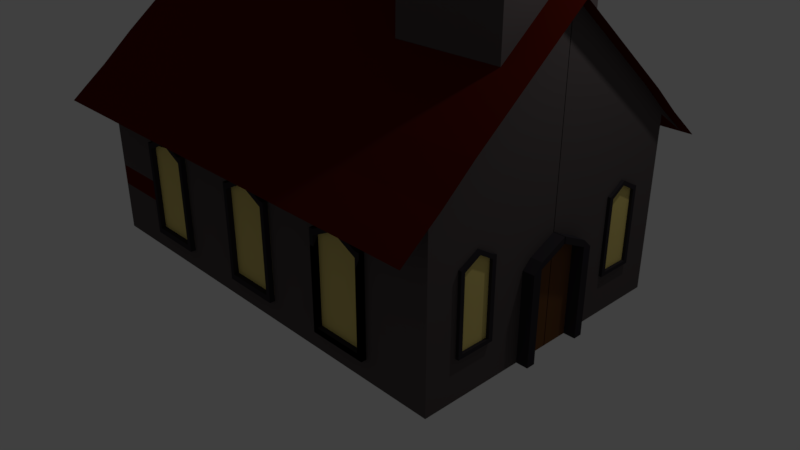 # Source: baznica.blend  (saved by Blender 2.78.0; exported with 4.5.12 LTS)
import bpy
from mathutils import Matrix  # noqa: F401  (used for matrix-valued properties, if any)

bpy.ops.wm.read_factory_settings(use_empty=True)
scene = bpy.context.scene
scene.name = 'Scene'

# ---- collections
col_collection_1 = bpy.data.collections.new('Collection 1'); scene.collection.children.link(col_collection_1)

# ---- materials (node trees are filled in below, after node groups)
mat_baznicassienas = bpy.data.materials.new('baznicassienas')
mat_baznicassienas.alpha_threshold = 0.0
mat_baznicassienas.use_transparent_shadow = False
mat_baznicassienas.diffuse_color = (0.1025, 0.08627, 0.08627, 1.0)
mat_baznicassienas.roughness = 0.5
mat_baznicassienas.line_color = (0.0, 0.0, 0.0, 1.0)
mat_baznicadurvis = bpy.data.materials.new('baznicadurvis')
mat_baznicadurvis.alpha_threshold = 0.0
mat_baznicadurvis.use_transparent_shadow = False
mat_baznicadurvis.diffuse_color = (0.03519, 0.03075, 0.0363, 1.0)
mat_baznicadurvis.roughness = 0.5
mat_baznicudurviskoks = bpy.data.materials.new('baznicudurviskoks')
mat_baznicudurviskoks.alpha_threshold = 0.0
mat_baznicudurviskoks.use_transparent_shadow = False
mat_baznicudurviskoks.diffuse_color = (0.1574, 0.06807, 0.02583, 1.0)
mat_baznicudurviskoks.roughness = 0.5
mat_baznicas_logi = bpy.data.materials.new('baznicas logi')
mat_baznicas_logi.alpha_threshold = 0.0
mat_baznicas_logi.use_transparent_shadow = False
mat_baznicas_logi.diffuse_color = (0.8, 0.6488, 0.2021, 1.0)
mat_baznicas_logi.roughness = 0.5
mat_jumts = bpy.data.materials.new('jumts')
mat_jumts.alpha_threshold = 0.0
mat_jumts.use_transparent_shadow = False
mat_jumts.diffuse_color = (0.0985, 0.008008, 0.002894, 1.0)
mat_jumts.roughness = 0.5

# ---- material node trees

# ---- world
world_world = bpy.data.worlds.new('World'); scene.world = world_world
world_world.color = (0.05088, 0.05088, 0.05088)
world_world.use_sun_shadow = False
world_world.sun_shadow_jitter_overblur = 0.0
world_world.cycles.sampling_method = 'MANUAL'

# ---- cameras
cam_camera = bpy.data.cameras.new('Camera')
cam_camera.clip_end = 100.0
cam_camera.lens = 35.0
cam_camera.sensor_width = 32.0
cam_camera.sensor_height = 18.0
cam_camera.ortho_scale = 7.314
cam_camera.dof.focus_distance = 0.0
cam_camera.dof.aperture_fstop = 128.0

# ---- lights
light_lamp = bpy.data.lights.new('Lamp', 'POINT')
light_lamp.transmission_factor = 0.0
light_lamp.cutoff_distance = 30.0
light_lamp.energy = 100.0
light_lamp.shadow_buffer_clip_start = 1.001
light_lamp.shadow_soft_size = 0.1
light_lamp.shadow_maximum_resolution = 0.006
light_lamp.use_absolute_resolution = True

# ---- meshes
me_cube = bpy.data.meshes.new('Cube')
me_cube.from_pydata([(2.831, 1.796, -1.0), (-2.831, 1.796, -1.0), (2.831, 1.796, 1.244), (-2.831, 1.796, 1.244), (2.831, -0.004446, -1.0), (-2.831, -0.004446, -1.0), (2.831, -0.004447, 2.727), (-2.831, -0.004446, 2.727), (-2.831, 1.399, -1.0), (-2.831, 1.399, 1.593), (2.831, 1.399, -1.0), (2.831, 1.399, 1.593), (2.831, 1.796, 1.182), (-2.831, 1.796, 1.182), (-2.831, -0.004446, 0.8651), (2.831, -0.004447, 0.8651), (2.831, 1.399, 0.8651), (-2.831, 1.399, 0.8651), (2.831, 2.27, 0.8651), (2.831, 2.104, 1.0), (-2.831, 2.27, 0.8651), (-2.831, 2.104, 1.0), (2.831, 0.6971, -1.0), (2.831, 0.6971, 2.16), (-2.831, 0.6971, -1.0), (-2.831, 0.6971, 2.16), (-2.831, 0.6971, 0.8651), (2.831, 0.6971, 0.8651), (1.241, 1.796, -1.0), (1.241, 1.796, 1.244), (1.241, -0.004447, 2.727), (1.241, -0.004446, -1.0), (1.241, 1.399, -1.0), (1.241, 1.399, 1.593), (1.241, 1.796, 1.182), (1.241, 2.104, 1.0), (1.241, 2.27, 0.8651), (1.241, 0.6971, -1.0), (1.241, 0.6971, 2.16), (2.611, -0.004447, 2.727), (2.611, 1.399, 1.593), (2.611, 0.6971, 2.16), (2.611, 1.796, -1.0), (2.611, 1.796, 1.244), (2.611, -0.004446, -1.0), (2.611, 1.399, -1.0), (2.611, 1.796, 1.182), (2.611, 2.104, 1.0), (2.611, 2.27, 0.8651), (2.611, 0.6971, -1.0), (1.241, 0.6971, 2.16), (1.241, -0.004447, 2.727), (2.611, -0.004447, 2.727), (2.611, 0.6971, 2.16), (1.241, 0.6971, 2.16), (1.241, -0.004447, 2.727), (2.611, -0.004447, 2.727), (2.611, 0.6971, 2.16), (1.241, 0.6971, 2.16), (1.241, -0.004447, 2.727), (2.611, -0.004447, 2.727), (2.611, 0.6971, 2.16), (1.241, 0.6971, 2.16), (1.241, -0.004447, 2.727), (2.611, -0.004447, 2.727), (2.611, 0.6971, 2.16), (1.241, 0.6971, 1.665), (1.241, -0.004447, 2.231), (2.611, -0.004447, 2.231), (2.611, 0.6971, 1.665), (1.241, 0.6758, 3.24), (1.241, -0.004447, 3.253), (2.611, -0.004447, 3.253), (2.611, 0.6971, 3.24), (2.831, 1.399, 1.593), (2.831, 0.6971, 2.16), (2.831, 1.399, 1.593), (2.831, 0.6971, 2.16), (2.831, 1.399, 1.593), (2.831, 0.6971, 2.16), (2.982, 1.796, 1.244), (2.982, -0.004447, 2.727), (2.982, 1.399, 1.593), (2.982, 2.27, 0.8651), (2.982, 2.104, 1.0), (2.982, 0.6971, 2.16), (2.982, 1.399, 1.593), (2.982, 0.6971, 2.16), (-2.975, 1.796, 1.244), (-2.975, -0.004446, 2.727), (-2.975, 1.399, 1.593), (-2.975, 2.27, 0.8651), (-2.975, 2.104, 1.0), (-2.975, 0.6971, 2.16), (2.831, 0.3463, -1.0), (2.831, 0.3463, 0.8651), (-2.831, 0.3463, -1.0), (-2.831, 0.3463, 0.8651), (1.241, 0.3463, -1.0), (2.611, 0.3463, -1.0), (-2.831, -0.004446, 0.4689), (2.831, -0.004447, 0.4689), (2.831, 1.399, 0.4689), (-2.831, 1.399, 0.4689), (2.831, 1.796, 0.7186), (-2.831, 1.796, 0.7186), (2.831, 0.6971, 0.4689), (-2.831, 0.6971, 0.4689), (1.241, 1.796, 0.7186), (2.611, 1.796, 0.7186), (-2.831, 0.3463, 0.4689), (2.831, 0.3463, 0.4689), (-2.831, 0.9163, -1.0), (-2.831, 0.9163, 0.8651), (2.831, 0.9163, -1.0), (2.831, 0.9163, 0.8651), (1.241, 0.9163, -1.0), (2.611, 0.9163, -1.0), (2.831, 0.9163, 0.4689), (-2.831, 0.9163, 0.4689), (2.418, -0.6611, 3.202), (2.418, -0.6611, 3.459), (2.418, -0.4814, 3.202), (2.418, -0.4814, 3.459), (2.598, -0.6611, 3.202), (2.598, -0.6611, 3.459), (2.598, -0.4814, 3.202), (2.598, -0.4814, 3.459), (1.251, -0.6611, 3.202), (1.251, -0.6611, 3.459), (1.251, -0.4814, 3.535), (1.251, -0.4814, 3.791), (1.431, -0.6611, 3.202), (1.431, -0.6611, 3.459), (1.431, -0.4814, 3.202), (1.431, -0.4814, 3.459), (2.418, -0.6611, 4.087), (2.418, -0.4814, 4.087), (2.598, -0.4814, 4.087), (2.598, -0.6611, 4.087), (1.251, -0.6611, 4.087), (1.251, -0.4814, 4.087), (1.431, -0.4814, 4.087), (1.431, -0.6611, 4.087), (0.8998, 0.8907, 4.141), (0.8998, 0.8907, 4.054), (0.8998, -0.001005, 4.141), (0.8998, -0.001005, 4.054), (2.9, -0.001005, 4.054), (2.9, -0.001005, 4.141), (2.9, 0.8907, 4.054), (2.9, 0.8907, 4.141), (1.9, 0.8907, 4.054), (1.9, 0.8907, 4.141), (1.9, -0.001005, 4.267), (1.9, -0.001005, 5.484), (-2.831, -0.004446, -0.001798), (2.831, -0.004447, 0.2919), (2.831, 1.399, -0.001798), (-2.831, 1.399, -0.001798), (2.831, 0.6971, -0.001798), (-2.831, 0.6971, -0.001798), (-2.831, 0.3463, -0.001798), (2.831, 0.3463, 0.1256), (2.831, 1.796, 0.1679), (-2.831, 1.796, 0.1679), (1.241, 1.796, 0.1679), (2.611, 1.796, 0.1679), (-2.831, 0.9163, -0.001798), (2.831, 0.9163, -0.001798), (-2.831, -0.004446, -0.5009), (2.831, -0.004446, -0.5009), (2.831, 1.399, -0.5009), (-2.831, 1.399, -0.5009), (2.831, 0.6971, -0.5009), (-2.831, 0.6971, -0.5009), (-2.831, 0.3463, -0.5009), (2.831, 0.3463, -0.5009), (-2.831, 0.9163, -0.5009), (2.831, 0.9163, -0.5009), (2.831, 1.796, -0.4161), (-2.831, 1.796, -0.4161), (1.241, 1.796, -0.4161), (2.611, 1.796, -0.4161), (2.831, 1.796, 0.2859), (-2.831, 1.796, 0.2859), (1.241, 1.796, 0.2859), (2.611, 1.796, 0.2859), (-2.831, -0.004446, 0.09907), (2.831, -0.004447, 0.3738), (2.831, 1.399, 0.09907), (-2.831, 1.399, 0.09907), (2.831, 0.6971, 0.09907), (-2.831, 0.6971, 0.09907), (-2.831, 0.3463, 0.09907), (2.831, 0.3463, 0.2075), (-2.831, 0.9163, 0.09907), (2.831, 0.9163, 0.09907), (-2.831, 0.459, -1.0), (-2.831, 0.459, 0.8651), (1.241, 0.459, -1.0), (2.611, 0.459, -1.0), (2.831, 0.459, -1.0), (2.831, 0.459, 0.8651), (2.831, 0.459, 0.4689), (-2.831, 0.459, 0.4689), (-2.831, 0.459, -0.001798), (2.831, 0.459, -0.001798), (2.831, 0.459, -0.5009), (-2.831, 0.459, -0.5009), (-2.831, 0.459, 0.09907), (2.831, 0.459, 0.09907), (2.977, 0.459, -1.0), (2.977, 0.3463, -1.0), (2.977, 0.3463, -0.5009), (2.977, -0.004447, 0.3738), (2.977, -0.004447, 0.2919), (2.977, 0.3463, 0.2075), (2.977, 0.3463, 0.1256), (2.977, 0.459, -0.001798), (2.977, 0.459, -0.5009), (2.977, 0.459, 0.09907), (-2.831, 1.348, -1.0), (-2.831, 1.348, 0.8651), (1.241, 1.348, -1.0), (2.611, 1.348, -1.0), (-2.831, 1.348, 0.4689), (2.831, 1.348, -1.0), (2.831, 1.348, 0.8651), (2.831, 1.348, 0.49), (2.831, 1.348, -0.001798), (-2.831, 1.348, -0.001798), (-2.831, 1.348, -0.5009), (2.831, 1.348, -0.5009), (2.831, 1.348, 0.09907), (-2.831, 1.348, 0.09907), (2.831, 1.796, 0.6797), (-2.831, 1.796, 0.6797), (1.241, 1.796, 0.6797), (2.611, 1.796, 0.6797), (-2.831, -0.004446, 0.4357), (2.831, -0.004447, 0.4604), (2.831, 1.399, 0.4357), (-2.831, 1.399, 0.4357), (2.831, 0.6971, 0.4357), (-2.831, 0.6971, 0.4357), (-2.831, 0.3463, 0.4357), (2.831, 0.3463, 0.4455), (-2.831, 0.9163, 0.4357), (2.831, 0.9163, 0.4357), (-2.831, 0.459, 0.4357), (2.831, 0.459, 0.4357), (2.831, 1.348, 0.4357), (-2.831, 1.348, 0.4357), (-2.831, -0.004446, 0.2674), (2.831, -0.004447, 0.4171), (2.831, 1.399, 0.2674), (-2.831, 1.399, 0.2674), (2.831, 0.6971, 0.2674), (-2.831, 0.6971, 0.2674), (-2.831, 0.3463, 0.2674), (2.831, 0.3463, 0.3265), (-2.831, 0.9163, 0.2674), (2.831, 0.9163, 0.2674), (-2.831, 0.459, 0.2674), (2.831, 0.459, 0.2674), (2.831, 1.348, 0.2674), (-2.831, 1.348, 0.2674), (2.831, 1.796, 0.4828), (-2.831, 1.796, 0.4828), (1.241, 1.796, 0.4828), (2.611, 1.796, 0.4828), (2.831, 1.796, -0.362), (-2.831, 1.796, -0.362), (1.241, 1.796, -0.362), (2.611, 1.796, -0.362), (-2.831, -0.004446, -0.4547), (2.831, -0.004447, -0.4275), (2.831, 1.399, -0.4547), (-2.831, 1.399, -0.4547), (2.831, 0.6971, -0.4547), (-2.831, 0.6971, -0.4547), (-2.831, 0.3463, -0.4547), (2.831, 0.3463, -0.4429), (-2.831, 0.9163, -0.4547), (2.831, 0.9163, -0.4547), (2.831, 0.459, -0.4547), (-2.831, 0.459, -0.4547), (2.977, 0.3463, -0.4429), (2.977, 0.459, -0.4547), (-2.831, 1.348, -0.4547), (2.831, 1.348, -0.4547), (2.831, 0.9714, -1.0), (2.831, 0.9714, 0.8651), (2.831, 0.9714, 0.49), (2.831, 0.9714, -0.001798), (2.831, 0.9714, -0.5009), (2.831, 0.9714, 0.09907), (-2.831, 0.9714, -1.0), (-2.831, 0.9714, 0.8651), (1.241, 0.9714, -1.0), (2.611, 0.9714, -1.0), (-2.831, 0.9714, 0.4689), (-2.831, 0.9714, -0.001798), (-2.831, 0.9714, -0.5009), (-2.831, 0.9714, 0.09907), (-2.831, 0.9714, 0.4357), (2.831, 0.9714, 0.4357), (2.831, 0.9714, 0.2674), (-2.831, 0.9714, 0.2674), (-2.831, 0.9714, -0.4547), (2.831, 0.9714, -0.4547), (2.869, 0.9714, 0.49), (2.869, 0.9163, 0.4689), (2.869, 1.399, 0.09907), (2.869, 1.399, -0.001798), (2.869, 0.9163, 0.09907), (2.869, 0.9163, -0.001798), (2.869, 0.9714, -0.001798), (2.869, 1.399, -0.4547), (2.869, 1.399, -0.5009), (2.869, 0.9163, -0.4547), (2.869, 0.9163, -0.5009), (2.869, 0.9714, -0.5009), (2.869, 1.399, 0.2674), (2.869, 0.9163, 0.2674), (2.869, 0.9714, 0.09907), (2.869, 1.399, 0.4689), (2.869, 1.348, 0.49), (2.869, 1.348, -0.001798), (2.869, 1.348, -0.5009), (2.869, 1.348, 0.09907), (2.869, 1.348, -0.4547), (2.869, 1.348, 0.2674), (2.869, 1.399, 0.4357), (2.869, 0.9163, 0.4357), (2.869, 1.348, 0.4357), (2.869, 0.9714, 0.4357), (2.869, 0.9714, 0.2674), (2.869, 0.9714, -0.4547), (-2.831, 1.149, -1.0), (-2.831, 1.149, 0.8651), (1.241, 1.149, -1.0), (2.611, 1.149, -1.0), (-2.831, 1.149, 0.4689), (-2.831, 1.149, -0.001798), (-2.831, 1.149, -0.5009), (-2.831, 1.149, 0.09907), (-2.831, 1.149, 0.4357), (-2.831, 1.149, 0.2674), (-2.831, 1.149, -0.4547), (2.831, 1.149, -1.0), (2.831, 1.149, 0.8651), (2.831, 1.149, 0.5998), (2.831, 1.149, -0.001798), (2.831, 1.149, -0.5009), (2.831, 1.149, 0.09907), (2.831, 1.149, 0.5455), (2.831, 1.149, 0.2674), (2.831, 1.149, -0.4547), (2.869, 1.149, 0.5998), (2.869, 1.149, -0.5009), (2.869, 1.149, 0.5455), (2.869, 1.149, -0.4547), (2.831, 0.1709, -1.0), (2.831, 0.1709, 0.8651), (-2.831, 0.1709, -1.0), (-2.831, 0.1709, 0.8651), (1.241, 0.1709, -1.0), (2.611, 0.1709, -1.0), (-2.831, 0.1709, 0.4689), (2.831, 0.1709, 0.4689), (2.831, 0.1709, 0.2087), (-2.831, 0.1709, -0.001798), (-2.831, 0.1709, -0.5009), (2.831, 0.1709, -0.5009), (2.831, 0.1709, 0.2906), (-2.831, 0.1709, 0.09907), (2.977, 0.1709, 0.2087), (2.977, 0.1709, 0.2906), (2.831, 0.1709, 0.4529), (-2.831, 0.1709, 0.4357), (-2.831, 0.1709, 0.2674), (2.831, 0.1709, 0.3718), (-2.831, 0.1709, -0.4547), (2.831, 0.1709, -0.4352), (1.991, 1.796, -1.0), (1.991, 1.796, 1.244), (1.991, -0.004446, -1.0), (1.991, 1.399, -1.0), (1.991, 1.796, 1.182), (1.991, 2.104, 1.0), (1.991, 2.27, 0.8651), (1.991, 0.6971, -1.0), (1.991, -0.004447, 2.727), (1.991, 1.399, 1.593), (1.991, 0.6971, 2.16), (1.991, -0.004447, 2.727), (1.991, 0.6971, 2.16), (1.991, -0.004447, 2.727), (1.991, 0.6971, 2.16), (1.991, -0.004447, 2.727), (1.991, 0.6971, 2.16), (1.991, -0.004447, 2.727), (1.991, 0.6971, 2.16), (1.991, -0.004447, 2.231), (1.991, 0.6971, 1.665), (1.991, -0.004447, 3.253), (1.991, 0.6874, 3.24), (1.991, 0.3463, -1.0), (1.991, 1.796, 0.7186), (1.991, 0.9163, -1.0), (1.991, 1.796, 0.1679), (1.991, 1.796, -0.4161), (1.991, 1.796, 0.2859), (1.991, 0.459, -1.0), (1.991, 1.348, -1.0), (1.991, 1.796, 0.6797), (1.991, 1.796, 0.4828), (1.991, 1.796, -0.362), (1.991, 0.9714, -1.0), (1.991, 1.149, -1.0), (1.991, 0.1709, -1.0), (0.452, 1.796, -1.0), (0.452, 1.796, 1.244), (0.452, -0.004446, -1.0), (0.452, 1.399, -1.0), (0.452, 1.796, 1.182), (0.452, 2.104, 1.0), (0.452, 2.27, 0.8651), (0.452, 0.6971, -1.0), (0.452, -0.004447, 2.727), (0.452, 1.399, 1.593), (0.452, 0.6971, 2.16), (0.452, 0.3463, -1.0), (0.452, 1.796, 0.7186), (0.452, 0.9163, -1.0), (0.452, 1.796, 0.1679), (0.452, 1.796, -0.4161), (0.452, 1.796, 0.2859), (0.452, 0.459, -1.0), (0.452, 1.348, -1.0), (0.452, 1.796, 0.6797), (0.452, 1.796, 0.4568), (0.452, 1.796, -0.362), (0.452, 0.9714, -1.0), (0.452, 1.149, -1.0), (0.452, 0.1709, -1.0), (-0.3376, 1.796, -1.0), (-0.3376, 1.796, 1.244), (-0.3376, -0.004446, -1.0), (-0.3376, 1.399, -1.0), (-0.3376, 1.796, 1.182), (-0.3376, 2.104, 1.0), (-0.3376, 2.27, 0.8651), (-0.3376, 0.6971, -1.0), (-0.3376, 0.3463, -1.0), (-0.3376, 1.796, 0.7186), (-0.3376, 0.9163, -1.0), (-0.2651, 1.796, 0.1679), (-0.2651, 1.796, -0.4161), (-0.2651, 1.796, 0.2859), (-0.3376, 0.459, -1.0), (-0.3376, 1.348, -1.0), (-0.3376, 1.796, 0.6797), (-0.2651, 1.796, 0.4828), (-0.2651, 1.796, -0.362), (-0.3376, 0.9714, -1.0), (-0.3376, 1.149, -1.0), (-0.3376, 0.1709, -1.0), (-0.3376, -0.004446, 2.727), (-0.3376, 1.399, 1.593), (-0.3376, 0.6971, 2.16), (-1.199, 1.796, -1.0), (-1.199, 1.796, 1.244), (-1.199, -0.004446, -1.0), (-1.199, 1.399, -1.0), (-1.199, 1.796, 1.182), (-1.199, 2.104, 1.0), (-1.199, 2.27, 0.8651), (-1.199, 0.6971, -1.0), (-1.199, 0.3463, -1.0), (-1.199, 1.796, 0.7186), (-1.199, 0.9163, -1.0), (-1.199, 1.796, 0.1679), (-1.199, 1.796, -0.4161), (-1.199, 1.796, 0.2859), (-1.199, 0.459, -1.0), (-1.199, 1.348, -1.0), (-1.312, 1.796, 0.4779), (-1.199, 1.796, 0.4828), (-1.199, 1.796, -0.362), (-1.199, 0.9714, -1.0), (-1.199, 1.149, -1.0), (-1.199, 0.1709, -1.0), (-1.199, -0.004446, 2.727), (-1.199, 1.399, 1.593), (-1.199, 0.6971, 2.16), (-1.978, 1.796, -1.0), (-1.978, 1.796, 1.244), (-1.978, -0.004446, -1.0), (-1.978, 1.399, -1.0), (-1.978, 1.796, 1.182), (-1.978, 2.104, 1.0), (-1.978, 2.27, 0.8651), (-1.978, 0.6971, -1.0), (-1.978, 0.3463, -1.0), (-1.978, 1.796, 0.7186), (-1.978, 0.9163, -1.0), (-1.924, 1.796, 0.1679), (-1.924, 1.796, -0.4161), (-1.924, 1.796, 0.2859), (-1.978, 0.459, -1.0), (-1.978, 1.348, -1.0), (-1.896, 1.796, 0.442), (-1.924, 1.796, 0.4828), (-1.924, 1.796, -0.362), (-1.978, 0.9714, -1.0), (-1.978, 1.149, -1.0), (-1.978, 0.1709, -1.0), (-1.978, -0.004446, 2.727), (-1.978, 1.399, 1.593), (-1.978, 0.6971, 2.16), (1.93, 1.796, -1.0), (1.93, 1.796, 1.244), (1.93, -0.004446, -1.0), (1.93, 1.399, -1.0), (1.93, 1.796, 1.182), (1.93, 2.104, 1.0), (1.93, 2.27, 0.8651), (1.93, 0.6971, -1.0), (1.93, 0.3463, -1.0), (1.93, 1.796, 0.7186), (1.93, 0.9163, -1.0), (1.93, 1.796, 0.1679), (1.93, 1.796, -0.4161), (1.93, 1.796, 0.2859), (1.93, 0.459, -1.0), (1.93, 1.348, -1.0), (1.93, 1.796, 0.6797), (1.93, 1.796, 0.4828), (1.93, 1.796, -0.362), (1.93, 0.9714, -1.0), (1.93, 1.149, -1.0), (1.93, 0.1709, -1.0), (1.93, -0.004447, 2.727), (1.93, 1.399, 1.593), (1.93, 0.6971, 2.16), (1.93, -0.004447, 2.727), (1.93, 0.6971, 2.16), (1.93, -0.004447, 2.727), (1.93, 0.6971, 2.16), (1.93, -0.004447, 2.727), (1.93, 0.6971, 2.16), (1.93, -0.004447, 2.727), (1.93, 0.6971, 2.16), (1.93, -0.004447, 2.231), (1.93, 0.6971, 1.665), (1.93, -0.004447, 3.253), (1.93, 0.6865, 3.24), (1.294, 1.796, -1.0), (1.294, 1.796, 1.244), (1.294, -0.004446, -1.0), (1.294, 1.399, -1.0), (1.294, 1.796, 1.182), (1.294, 2.104, 1.0), (1.294, 2.27, 0.8651), (1.294, 0.6971, -1.0), (1.294, 0.3463, -1.0), (1.294, 1.796, 0.7186), (1.294, 0.9163, -1.0), (1.294, 1.796, 0.1679), (1.294, 1.796, -0.4161), (1.294, 1.796, 0.2859), (1.294, 0.459, -1.0), (1.294, 1.348, -1.0), (1.294, 1.796, 0.6797), (1.294, 1.796, 0.4828), (1.294, 1.796, -0.362), (1.294, 0.9714, -1.0), (1.294, 1.149, -1.0), (1.294, 0.1709, -1.0), (1.294, -0.004447, 2.727), (1.294, 1.399, 1.593), (1.294, 0.6971, 2.16), (1.294, -0.004447, 2.727), (1.294, 0.6971, 2.16), (1.294, -0.004447, 2.727), (1.294, 0.6971, 2.16), (1.294, -0.004447, 2.727), (1.294, 0.6971, 2.16), (1.294, -0.004447, 2.727), (1.294, 0.6971, 2.16), (1.294, -0.004447, 2.231), (1.294, 0.6971, 1.665), (1.294, -0.004447, 3.253), (1.294, 0.6766, 3.24), (2.831, 1.796, -0.09709), (-2.831, 1.796, -0.09709), (1.241, 1.796, -0.09709), (2.611, 1.796, -0.09709), (-2.831, -0.004446, -0.2283), (2.831, -0.004447, -0.06784), (2.831, 1.399, -0.2283), (-2.831, 1.399, -0.2283), (2.831, 0.6971, -0.2283), (-2.831, 0.6971, -0.2283), (-2.831, 0.3463, -0.2283), (2.831, 0.3463, -0.1587), (-2.831, 0.9163, -0.2283), (2.831, 0.9163, -0.2283), (2.831, 0.459, -0.2283), (-2.831, 0.459, -0.2283), (2.977, 0.3463, -0.1587), (2.977, 0.459, -0.2283), (-2.831, 1.348, -0.2283), (2.831, 1.348, -0.2283), (-2.831, 0.9714, -0.2283), (2.831, 0.9714, -0.2283), (2.869, 1.399, -0.2283), (2.869, 0.9163, -0.2283), (2.869, 1.348, -0.2283), (2.869, 0.9714, -0.2283), (2.831, 1.149, -0.2283), (-2.831, 1.149, -0.2283), (-2.831, 0.1709, -0.2283), (2.831, 0.1709, -0.1133), (1.991, 1.796, -0.09709), (0.452, 1.796, -0.09709), (-0.2651, 1.796, -0.09709), (-1.199, 1.796, -0.09709), (-1.924, 1.796, -0.09709), (1.93, 1.796, -0.09709), (1.294, 1.796, -0.09709), (-2.831, -0.004446, -0.7845), (2.831, -0.004446, -0.7845), (2.831, 1.399, -0.7845), (-2.831, 1.399, -0.7845), (2.831, 0.6971, -0.7845), (-2.831, 0.6971, -0.7845), (-2.831, 0.3463, -0.7845), (2.831, 0.3463, -0.7845), (-2.831, 0.9163, -0.7845), (2.831, 0.9163, -0.7845), (2.831, 1.796, -0.7479), (-2.831, 1.796, -0.7479), (1.241, 1.796, -0.7479), (2.611, 1.796, -0.7479), (-2.831, 0.459, -0.7845), (2.831, 0.459, -0.7845), (2.977, 0.3463, -0.7845), (2.977, 0.459, -0.7845), (2.831, 1.348, -0.7845), (-2.831, 1.348, -0.7845), (-2.831, 0.9714, -0.7845), (2.831, 0.9714, -0.7845), (2.831, 1.149, -0.7845), (-2.831, 1.149, -0.7845), (2.831, 0.1709, -0.7845), (-2.831, 0.1709, -0.7845), (1.991, 1.796, -0.7479), (0.452, 1.796, -0.7479), (-0.3376, 1.796, -0.7479), (-1.199, 1.796, -0.7479), (-1.978, 1.796, -0.7479), (1.93, 1.796, -0.7479), (1.294, 1.796, -0.7479), (2.831, 1.796, -0.6723), (-2.831, 1.796, -0.6723), (1.241, 1.796, -0.6723), (2.611, 1.796, -0.6723), (1.991, 1.796, -0.6723), (0.452, 1.796, -0.6723), (-0.2651, 1.796, -0.6723), (-1.199, 1.796, -0.6723), (-1.924, 1.796, -0.6723), (1.93, 1.796, -0.6723), (1.294, 1.796, -0.6723), (-2.831, -0.004446, -0.7199), (2.831, -0.004446, -0.7199), (2.831, 1.399, -0.7199), (-2.831, 1.399, -0.7199), (2.831, 0.6971, -0.7199), (-2.831, 0.6971, -0.7199), (-2.831, 0.3463, -0.7199), (2.831, 0.3463, -0.7199), (-2.831, 0.9163, -0.7199), (2.831, 0.9163, -0.7199), (-2.831, 0.459, -0.7199), (2.831, 0.459, -0.7199), (2.977, 0.3463, -0.7199), (2.977, 0.459, -0.7199), (2.831, 1.348, -0.7199), (-2.831, 1.348, -0.7199), (-2.831, 0.9714, -0.7199), (2.831, 0.9714, -0.7199), (2.831, 1.149, -0.7199), (-2.831, 1.149, -0.7199), (2.831, 0.1709, -0.7199), (-2.831, 0.1709, -0.7199), (-2.831, -0.004446, 0.2059), (2.831, -0.004447, 0.4013), (2.831, 1.399, 0.2059), (-2.831, 1.399, 0.2059), (2.831, 0.6971, 0.2059), (-2.831, 0.6971, 0.2059), (-2.831, 0.3463, 0.2059), (2.831, 0.3463, 0.283), (-2.831, 0.9163, 0.2059), (2.831, 0.9163, 0.2059), (-2.831, 0.459, 0.2059), (2.831, 0.459, 0.2059), (2.831, 1.348, 0.2059), (-2.831, 1.348, 0.2059), (2.831, 1.796, 0.4109), (-2.831, 1.796, 0.4109), (1.241, 1.796, 0.4109), (2.611, 1.796, 0.4109), (-2.831, 0.9714, 0.2059), (2.831, 0.9714, 0.2059), (2.869, 1.399, 0.2059), (2.869, 0.9163, 0.2059), (2.869, 1.348, 0.2059), (2.869, 0.9714, 0.2059), (2.831, 1.149, 0.2059), (-2.831, 1.149, 0.2059), (2.831, 0.1709, 0.3421), (-2.831, 0.1709, 0.2059), (1.991, 1.796, 0.4109), (0.452, 1.796, 0.4109), (-0.2651, 1.796, 0.4109), (-1.199, 1.796, 0.4109), (-1.924, 1.796, 0.4109), (1.93, 1.796, 0.4109), (1.294, 1.796, 0.4109), (1.241, 1.862, -0.09709), (1.241, 1.862, 0.1679), (1.294, 1.862, 0.1679), (1.241, 1.862, -0.6723), (1.241, 1.862, -0.4161), (1.294, 1.862, -0.4161), (1.241, 1.862, 0.2859), (1.294, 1.862, 0.2859), (1.241, 1.862, 0.4109), (1.241, 1.862, 0.4828), (1.294, 1.862, 0.4828), (1.241, 1.862, -0.362), (1.294, 1.862, -0.362), (1.991, 1.862, -0.09709), (1.991, 1.862, 0.1679), (1.991, 1.862, 0.4109), (1.991, 1.862, 0.4828), (1.991, 1.862, -0.4161), (1.991, 1.862, -0.362), (1.991, 1.862, 0.2859), (1.991, 1.862, -0.6723), (1.93, 1.862, 0.1679), (1.93, 1.862, -0.4161), (1.93, 1.862, 0.2859), (1.93, 1.862, 0.4828), (1.93, 1.862, -0.362), (1.93, 1.862, -0.09709), (1.93, 1.862, 0.4109), (1.93, 1.862, -0.6723), (1.294, 1.862, -0.09709), (1.294, 1.862, 0.4109), (1.294, 1.862, -0.6723), (1.93, 1.862, -0.7479), (1.294, 1.862, -0.7479), (1.991, 1.862, -0.7479), (1.241, 1.862, -0.7479), (1.241, 1.796, 0.1679), (1.241, 1.796, -0.4161), (1.241, 1.796, 0.2859), (1.241, 1.796, 0.4828), (1.241, 1.796, -0.362), (1.991, 1.796, 0.1679), (1.991, 1.796, -0.4161), (1.991, 1.796, 0.2859), (1.991, 1.796, 0.4828), (1.991, 1.796, -0.362), (1.93, 1.796, 0.1679), (1.93, 1.796, -0.4161), (1.93, 1.796, 0.2859), (1.93, 1.716, 0.4828), (1.93, 1.796, -0.362), (1.294, 1.796, 0.1679), (1.294, 1.796, -0.4161), (1.294, 1.796, 0.2859), (1.294, 1.716, 0.4828), (1.294, 1.796, -0.362), (1.241, 1.796, -0.09709), (1.991, 1.796, -0.09709), (1.93, 1.796, -0.09709), (1.294, 1.796, -0.09709), (1.241, 1.796, -0.7479), (1.991, 1.796, -0.7479), (1.93, 1.796, -0.7479), (1.294, 1.796, -0.7479), (1.241, 1.796, -0.6723), (1.991, 1.796, -0.6723), (1.93, 1.796, -0.6723), (1.294, 1.796, -0.6723), (1.241, 1.796, 0.4109), (1.991, 1.796, 0.4109), (1.93, 1.796, 0.4109), (1.294, 1.796, 0.4109), (1.241, 1.862, -0.09709), (1.241, 1.862, 0.1679), (1.294, 1.862, 0.1679), (1.241, 1.862, -0.6723), (1.241, 1.862, -0.4161), (1.294, 1.862, -0.4161), (1.241, 1.862, 0.2859), (1.294, 1.862, 0.2859), (1.241, 1.862, 0.4109), (1.241, 1.862, 0.4828), (1.294, 1.782, 0.4828), (1.241, 1.862, -0.362), (1.294, 1.862, -0.362), (1.991, 1.862, -0.09709), (1.991, 1.862, 0.1679), (1.991, 1.862, 0.4109), (1.991, 1.862, 0.4828), (1.991, 1.862, -0.4161), (1.991, 1.862, -0.362), (1.991, 1.862, 0.2859), (1.991, 1.862, -0.6723), (1.93, 1.862, 0.1679), (1.93, 1.862, -0.4161), (1.93, 1.862, 0.2859), (1.93, 1.782, 0.4828), (1.93, 1.862, -0.362), (1.93, 1.862, -0.09709), (1.93, 1.782, 0.4109), (1.93, 1.862, -0.6723), (1.294, 1.862, -0.09709), (1.294, 1.782, 0.4109), (1.294, 1.862, -0.6723), (1.93, 1.862, -0.7479), (1.294, 1.862, -0.7479), (1.991, 1.862, -0.7479), (1.241, 1.862, -0.7479), (0.3905, 1.796, -0.6723), (-0.2454, 1.796, -0.6723), (0.3905, 1.862, -0.6723), (-0.2454, 1.862, -0.6723), (-0.2987, 1.796, 0.1679), (-0.2987, 1.796, -0.4161), (-0.2987, 1.796, 0.2859), (-0.2987, 1.796, 0.4828), (-0.2987, 1.796, -0.362), (0.4509, 1.796, 0.1679), (0.4509, 1.796, -0.4161), (0.4509, 1.796, 0.2859), (0.4509, 1.796, 0.4828), (0.4509, 1.796, -0.362), (0.3905, 1.796, 0.1679), (0.3905, 1.796, -0.4161), (0.3905, 1.796, 0.2859), (0.3905, 1.796, 0.4828), (0.3905, 1.796, -0.362), (-0.2454, 1.796, 0.1679), (-0.2454, 1.796, -0.4161), (-0.2454, 1.796, 0.2859), (-0.2454, 1.796, 0.4828), (-0.2454, 1.796, -0.362), (-0.2987, 1.796, -0.09709), (0.4509, 1.796, -0.09709), (0.3905, 1.796, -0.09709), (-0.2454, 1.796, -0.09709), (-0.2987, 1.796, -0.7479), (0.4509, 1.796, -0.7479), (0.3905, 1.796, -0.7479), (-0.2454, 1.796, -0.7479), (-0.2987, 1.796, -0.6723), (0.4509, 1.796, -0.6723), (0.3905, 1.796, -0.6723), (-0.2454, 1.796, -0.6723), (-0.2987, 1.796, 0.4109), (0.4509, 1.796, 0.4109), (0.3905, 1.796, 0.4109), (-0.2454, 1.796, 0.4109), (-0.2987, 1.862, -0.09709), (-0.2987, 1.862, 0.1679), (-0.2454, 1.862, 0.1679), (-0.2987, 1.862, -0.6723), (-0.2987, 1.862, -0.4161), (-0.2454, 1.862, -0.4161), (-0.2987, 1.862, 0.2859), (-0.2454, 1.862, 0.2859), (-0.2987, 1.862, 0.4109), (-0.2987, 1.862, 0.4828), (-0.2454, 1.862, 0.4828), (-0.2987, 1.862, -0.362), (-0.2454, 1.862, -0.362), (0.4509, 1.862, -0.09709), (0.4509, 1.862, 0.1679), (0.4509, 1.862, 0.4109), (0.4509, 1.862, 0.4828), (0.4509, 1.862, -0.4161), (0.4509, 1.862, -0.362), (0.4509, 1.862, 0.2859), (0.4509, 1.862, -0.6723), (0.3905, 1.862, 0.1679), (0.3905, 1.862, -0.4161), (0.3905, 1.862, 0.2859), (0.3905, 1.862, 0.4828), (0.3905, 1.862, -0.362), (0.3905, 1.862, -0.09709), (0.3905, 1.862, 0.4109), (0.3905, 1.862, -0.6723), (-0.2454, 1.862, -0.09709), (-0.2454, 1.862, 0.4109), (-0.2454, 1.862, -0.6723), (0.3905, 1.862, -0.7479), (-0.2454, 1.862, -0.7479), (0.4509, 1.862, -0.7479), (-0.2987, 1.862, -0.7479), (-1.261, 1.796, -0.6723), (-1.896, 1.796, -0.6723), (-1.261, 1.862, -0.6723), (-1.896, 1.862, -0.6723), (-1.95, 1.796, 0.1679), (-1.95, 1.796, -0.4161), (-1.95, 1.796, 0.2859), (-1.95, 1.796, 0.4828), (-1.95, 1.796, -0.362), (-1.2, 1.796, 0.1679), (-1.2, 1.796, -0.4161), (-1.2, 1.796, 0.2859), (-1.2, 1.796, 0.4828), (-1.2, 1.796, -0.362), (-1.261, 1.796, 0.1679), (-1.261, 1.796, -0.4161), (-1.261, 1.796, 0.2859), (-1.261, 1.796, 0.4828), (-1.261, 1.796, -0.362), (-1.896, 1.796, 0.1679), (-1.896, 1.796, -0.4161), (-1.896, 1.796, 0.2859), (-1.896, 1.796, 0.4828), (-1.896, 1.796, -0.362), (-1.95, 1.796, -0.09709), (-1.2, 1.796, -0.09709), (-1.261, 1.796, -0.09709), (-1.896, 1.796, -0.09709), (-1.95, 1.796, -0.7479), (-1.2, 1.796, -0.7479), (-1.261, 1.796, -0.7479), (-1.896, 1.796, -0.7479), (-1.95, 1.796, -0.6723), (-1.2, 1.796, -0.6723), (-1.261, 1.796, -0.6723), (-1.896, 1.796, -0.6723), (-1.95, 1.796, 0.4109), (-1.2, 1.796, 0.4109), (-1.261, 1.796, 0.4109), (-1.896, 1.796, 0.4109), (-1.95, 1.862, -0.09709), (-1.95, 1.862, 0.1679), (-1.896, 1.862, 0.1679), (-1.95, 1.862, -0.6723), (-1.95, 1.862, -0.4161), (-1.896, 1.862, -0.4161), (-1.95, 1.862, 0.2859), (-1.896, 1.862, 0.2859), (-1.95, 1.862, 0.4109), (-1.95, 1.862, 0.4828), (-1.896, 1.862, 0.4828), (-1.95, 1.862, -0.362), (-1.896, 1.862, -0.362), (-1.2, 1.862, -0.09709), (-1.2, 1.862, 0.1679), (-1.2, 1.862, 0.4109), (-1.2, 1.862, 0.4828), (-1.2, 1.862, -0.4161), (-1.2, 1.862, -0.362), (-1.2, 1.862, 0.2859), (-1.2, 1.862, -0.6723), (-1.261, 1.862, 0.1679), (-1.261, 1.862, -0.4161), (-1.261, 1.862, 0.2859), (-1.261, 1.862, 0.4828), (-1.261, 1.862, -0.362), (-1.261, 1.862, -0.09709), (-1.261, 1.862, 0.4109), (-1.261, 1.862, -0.6723), (-1.896, 1.862, -0.09709), (-1.896, 1.862, 0.4109), (-1.896, 1.862, -0.6723), (-1.261, 1.862, -0.7479), (-1.896, 1.862, -0.7479), (-1.2, 1.862, -0.7479), (-1.95, 1.862, -0.7479), (1.612, -0.004447, 2.727), (1.612, 1.399, 1.593), (1.612, 0.6971, 2.16), (1.612, -0.004447, 2.727), (1.612, 0.6971, 2.16), (1.612, -0.004447, 2.727), (1.612, 0.6971, 2.16), (1.612, -0.004447, 2.727), (1.612, 0.6971, 2.16), (1.612, -0.004447, 2.727), (1.612, 0.6971, 2.16), (1.612, -0.004447, 2.231), (1.612, 0.6971, 1.665), (1.612, -0.004447, 3.253), (1.612, 0.6815, 3.24), (1.612, 1.796, -1.0), (1.612, 1.796, 1.244), (1.612, -0.004446, -1.0), (1.612, 1.399, -1.0), (1.612, 1.796, 1.182), (1.612, 2.104, 1.0), (1.612, 2.27, 0.8651), (1.612, 0.6971, -1.0), (1.612, 0.3463, -1.0), (1.612, 1.796, 0.7186), (1.612, 0.9163, -1.0), (1.612, 1.796, 0.1679), (1.612, 1.796, -0.4161), (1.612, 1.796, 0.2859), (1.612, 0.459, -1.0), (1.612, 1.348, -1.0), (1.612, 1.796, 0.6797), (1.612, 1.796, 0.6405), (1.612, 1.796, -0.362), (1.612, 0.9714, -1.0), (1.612, 1.149, -1.0), (1.612, 0.1709, -1.0), (1.612, 1.796, -0.09709), (1.612, 1.796, -0.7479), (1.612, 1.796, -0.6723), (1.612, 1.796, 0.5686), (1.612, 1.862, 0.6405), (1.612, 1.862, -0.7479), (1.612, 1.862, -0.6723), (1.612, 1.862, 0.5686), (0.05716, -0.004447, 2.727), (0.05716, 1.399, 1.593), (0.05716, 0.6971, 2.16), (0.05716, 1.796, -1.0), (0.05716, 1.796, 1.244), (0.05716, -0.004446, -1.0), (0.05716, 1.399, -1.0), (0.05716, 1.796, 1.182), (0.05716, 2.104, 1.0), (0.05716, 2.27, 0.8651), (0.05716, 0.6971, -1.0), (0.05716, 0.3463, -1.0), (0.05716, 1.796, 0.7186), (0.05716, 0.9163, -1.0), (0.05716, 1.796, 0.1679), (0.05716, 1.796, -0.4161), (0.05716, 1.796, 0.2859), (0.05716, 0.459, -1.0), (0.05716, 1.348, -1.0), (0.05716, 1.796, 0.6797), (0.05716, 1.796, 0.5572), (0.05716, 1.796, -0.362), (0.05716, 0.9714, -1.0), (0.05716, 1.149, -1.0), (0.05716, 0.1709, -1.0), (0.05716, 1.796, -0.09709), (0.05716, 1.796, -0.7479), (0.05716, 1.796, -0.6723), (0.05716, 1.796, 0.4109), (-1.579, 1.796, 0.6405), (-1.579, 1.796, 0.5686), (-1.579, 1.862, 0.6405), (-1.579, 1.862, 0.5686), (0.07258, 1.796, 0.6405), (0.07258, 1.796, 0.5686), (0.07258, 1.862, 0.6405), (0.07258, 1.862, 0.5686), (-2.831, -0.004446, 1.463), (-2.831, 0.3463, 2.443), (-2.831, 0.5781, 0.8651), (-2.831, 0.6971, 1.513), (-2.831, 0.2586, 0.8651), (-2.831, 0.4027, 0.8651), (-2.831, 0.08324, 0.8651), (-2.831, -0.004446, 0.998), (-2.831, 0.5217, 2.302), (-2.831, 0.6376, 0.8651), (-2.831, 0.6971, 1.189), (-2.831, 0.3025, 0.8651), (-2.831, 0.4309, 0.8651), (-2.831, 0.1271, 0.8651), (-2.831, -0.004446, 2.261), (-2.831, 0.1709, 2.585), (-2.831, 0.5186, 0.8651), (-2.831, 0.6971, 1.836), (-2.831, 0.2148, 0.8651), (-2.831, 0.3745, 0.8651), (-2.831, 0.0394, 0.8651), (-1.589, -0.004446, 2.727), (-1.589, 1.399, 1.593), (-1.589, 0.6971, 2.16), (-1.589, 1.796, -1.0), (-1.589, 1.796, 1.244), (-1.589, -0.004446, -1.0), (-1.589, 1.399, -1.0), (-1.589, 1.796, 1.182), (-1.589, 2.104, 1.0), (-1.589, 2.27, 0.8651), (-1.589, 0.6971, -1.0), (-1.589, 0.3463, -1.0), (-1.589, 1.796, 0.7186), (-1.589, 0.9163, -1.0), (-1.589, 1.796, 0.1679), (-1.589, 1.796, -0.4161), (-1.589, 1.796, 0.2859), (-1.589, 0.459, -1.0), (-1.589, 1.348, -1.0), (-1.589, 1.796, 0.5876), (-1.589, 1.796, 0.4828), (-1.589, 1.796, -0.362), (-1.589, 0.9714, -1.0), (-1.589, 1.149, -1.0), (-1.589, 0.1709, -1.0), (-1.589, 1.796, -0.09709), (-1.589, 1.796, -0.7479), (-1.589, 1.796, -0.6723), (-1.589, 1.796, 0.4109)], [], [(17, 9, 3, 13), (664, 498, 1, 645), (27, 23, 6, 15, 365, 95, 203), (522, 25, 1085, 1078, 1092, 7, 520), (519, 500, 5, 366), (498, 501, 8, 1), (499, 3, 9, 521), (12, 2, 11, 16), (26, 1087, 1080, 1094, 25, 9, 17, 223, 341, 299, 113), (226, 223, 17, 103), (104, 12, 16, 102), (371, 365, 15, 101), (502, 13, 20, 504), (103, 17, 13, 105), (503, 504, 20, 21), (13, 3, 21, 20), (2, 12, 18, 19), (43, 2, 19, 47), (118, 115, 27, 106), (205, 199, 1093, 1079, 1086, 26, 107), (14, 1084, 1077, 1091, 7, 1092, 1078, 1085, 25, 1094, 1080, 1087, 26, 1086, 1079, 1093, 199, 1089, 1082, 1096, 97, 1088, 1081, 1095, 367, 1090, 1083, 1097), (508, 505, 24, 112), (521, 9, 25, 522), (16, 11, 23, 27, 115, 293, 352, 228), (583, 33, 38, 584), (570, 567, 37, 116), (424, 29, 35, 428), (565, 566, 36, 35), (564, 34, 36, 566), (561, 29, 33, 583), (560, 563, 32, 28), (581, 562, 31, 368), (39, 41, 53, 52), (666, 560, 28, 646), (644, 0, 42, 647), (23, 41, 39, 6), (364, 4, 44, 369), (0, 10, 45, 42), (2, 43, 40, 11), (12, 46, 48, 18), (19, 18, 48, 47), (114, 22, 49, 117), (11, 40, 41, 23), (387, 43, 47, 391), (586, 50, 54, 588), (584, 38, 50, 586), (394, 39, 52, 397), (38, 30, 51, 50), (56, 57, 61, 60), (50, 51, 55, 54), (52, 53, 57, 56), (397, 52, 56, 399), (590, 58, 62, 592), (399, 56, 60, 401), (588, 54, 58, 590), (54, 55, 59, 58), (592, 62, 66, 594), (58, 59, 63, 62), (60, 61, 65, 64), (401, 60, 64, 403), (68, 69, 73, 72), (62, 63, 67, 66), (64, 65, 69, 68), (403, 64, 68, 405), (596, 70, 71, 595), (405, 68, 72, 407), (594, 66, 70, 596), (66, 67, 71, 70), (11, 23, 75, 74), (74, 75, 77, 76), (76, 77, 79, 78), (18, 19, 84, 83), (23, 6, 81, 85), (19, 2, 80, 84), (78, 79, 87, 86), (2, 11, 82, 80), (25, 1085, 1078, 1092, 7, 89, 93), (9, 3, 88, 90), (20, 21, 92, 91), (3, 21, 92, 88), (25, 9, 90, 93), (202, 94, 99, 201), (574, 568, 98, 200), (370, 367, 1095, 1081, 1088, 97, 110), (204, 203, 95, 111), (512, 506, 96, 198), (251, 204, 111, 247), (381, 370, 110, 246), (12, 104, 109, 46), (564, 569, 108, 34), (250, 205, 107, 245), (249, 118, 106, 244), (243, 103, 105, 237), (380, 371, 101, 241), (236, 104, 102, 242), (253, 226, 103, 243), (502, 507, 105, 13), (245, 107, 119, 248), (158, 190, 314, 315), (292, 114, 117, 301), (579, 570, 116, 300), (517, 508, 112, 298), (294, 293, 115, 118), (107, 26, 113, 119), (120, 121, 123, 122), (122, 123, 127, 126), (126, 127, 125, 124), (124, 125, 121, 120), (122, 126, 124, 120), (123, 121, 136, 137), (128, 129, 131, 130), (130, 131, 135, 134), (134, 135, 133, 132), (132, 133, 129, 128), (130, 134, 132, 128), (135, 131, 141, 142), (138, 137, 136, 139), (142, 141, 140, 143), (121, 125, 139, 136), (133, 135, 142, 143), (127, 123, 137, 138), (131, 129, 140, 141), (129, 133, 143, 140), (125, 127, 138, 139), (147, 146, 144, 145), (152, 153, 151, 150), (150, 151, 149, 148), (154, 155, 146, 147), (152, 150, 148, 154), (153, 144, 146, 155), (151, 153, 155, 149), (145, 152, 154, 147), (148, 149, 155, 154), (145, 144, 153, 152), (359, 311, 339, 363), (606, 161, 168, 609), (615, 231, 159, 604), (597, 164, 158, 603), (626, 372, 157, 602), (604, 159, 165, 598), (610, 169, 160, 605), (612, 206, 161, 606), (625, 373, 162, 607), (283, 177, 214, 288), (184, 164, 167, 187), (734, 573, 742, 765), (511, 509, 165, 185), (94, 202, 212, 213), (699, 374, 176, 684), (688, 209, 175, 683), (687, 179, 174, 682), (681, 173, 181, 668), (698, 375, 171, 679), (667, 180, 172, 680), (693, 232, 173, 681), (683, 175, 178, 686), (695, 296, 179, 687), (272, 180, 183, 275), (632, 534, 756, 761), (516, 510, 181, 273), (732, 511, 185, 715), (541, 632, 761, 760), (714, 184, 187, 717), (102, 229, 328, 327), (161, 193, 196, 168), (231, 235, 191, 159), (164, 184, 190, 158), (207, 211, 221, 219), (159, 191, 185, 165), (169, 197, 192, 160), (206, 210, 193, 161), (373, 377, 194, 162), (689, 208, 220, 691), (160, 192, 211, 207), (162, 194, 210, 206), (684, 176, 209, 688), (682, 174, 208, 689), (605, 160, 207, 611), (607, 162, 206, 612), (246, 110, 205, 250), (244, 106, 204, 251), (505, 512, 198, 24), (106, 27, 203, 204), (567, 574, 200, 37), (22, 202, 201, 49), (110, 97, 1096, 1082, 1089, 199, 205), (614, 219, 218, 613), (691, 220, 214, 690), (378, 379, 215, 216), (219, 221, 217, 218), (376, 189, 215, 379), (611, 207, 219, 614), (372, 163, 218, 378), (189, 157, 216, 215), (211, 195, 217, 221), (641, 94, 213, 650), (345, 347, 235, 231), (252, 266, 333, 336), (680, 172, 233, 692), (697, 346, 232, 693), (624, 345, 231, 615), (242, 102, 327, 334), (102, 16, 228, 229), (501, 513, 222, 8), (563, 575, 224, 32), (10, 227, 225, 45), (295, 297, 326, 318), (348, 344, 226, 253), (344, 341, 223, 226), (349, 348, 253, 267), (355, 233, 330, 361), (258, 244, 251, 265), (260, 246, 250, 264), (104, 236, 239, 109), (569, 576, 238, 108), (507, 514, 237, 105), (709, 197, 316, 721), (259, 245, 248, 262), (267, 253, 243, 257), (268, 236, 242, 256), (383, 380, 241, 255), (257, 243, 237, 269), (263, 249, 244, 258), (264, 250, 245, 259), (382, 381, 246, 260), (265, 251, 247, 261), (711, 265, 261, 707), (727, 382, 260, 706), (710, 264, 259, 705), (709, 263, 258, 704), (703, 257, 269, 715), (726, 383, 255, 701), (714, 268, 256, 702), (713, 267, 257, 703), (705, 259, 262, 708), (197, 169, 317, 316), (706, 260, 264, 710), (704, 258, 265, 711), (294, 118, 313, 312), (725, 349, 267, 713), (236, 268, 271, 239), (576, 577, 270, 238), (514, 515, 269, 237), (249, 263, 325, 335), (346, 350, 290, 232), (208, 286, 289, 220), (220, 289, 288, 214), (176, 282, 287, 209), (174, 280, 286, 208), (631, 516, 273, 598), (536, 733, 762, 758), (597, 272, 275, 600), (608, 283, 288, 613), (374, 384, 282, 176), (209, 287, 281, 175), (179, 285, 280, 174), (173, 279, 273, 181), (375, 385, 277, 171), (180, 272, 278, 172), (232, 290, 279, 173), (175, 281, 284, 178), (353, 294, 312, 360), (357, 252, 336, 362), (178, 284, 310, 304), (708, 262, 309, 718), (724, 358, 308, 719), (358, 357, 307, 308), (262, 248, 306, 309), (119, 113, 299, 302), (248, 119, 302, 306), (609, 168, 303, 617), (686, 178, 304, 694), (168, 196, 305, 303), (354, 356, 297, 295), (696, 355, 296, 695), (623, 354, 295, 618), (353, 352, 293, 294), (518, 517, 298, 340), (580, 579, 300, 342), (351, 292, 301, 343), (610, 285, 321, 620), (337, 312, 313, 335), (622, 318, 317, 620), (318, 326, 316, 317), (315, 314, 331, 329), (619, 315, 329, 621), (334, 327, 328, 336), (324, 334, 336, 333), (338, 337, 335, 325), (723, 338, 325, 721), (720, 324, 333, 722), (320, 319, 332, 330), (323, 339, 321, 322), (361, 363, 339, 323), (362, 360, 312, 337), (172, 278, 319, 320), (618, 295, 318, 622), (616, 291, 332, 621), (603, 158, 315, 619), (256, 242, 334, 324), (712, 234, 331, 722), (233, 172, 320, 330), (719, 308, 338, 723), (702, 256, 324, 720), (308, 307, 337, 338), (118, 249, 335, 313), (234, 230, 329, 331), (285, 179, 322, 321), (179, 296, 323, 322), (336, 328, 360, 362), (330, 332, 363, 361), (227, 351, 343, 225), (575, 580, 342, 224), (513, 518, 340, 222), (229, 228, 352, 353), (616, 230, 354, 623), (692, 233, 355, 696), (230, 234, 356, 354), (266, 252, 357, 358), (712, 266, 358, 724), (307, 357, 362, 337), (229, 353, 360, 328), (304, 310, 350, 346), (718, 309, 349, 725), (296, 355, 361, 323), (309, 306, 348, 349), (302, 299, 341, 344), (306, 302, 344, 348), (617, 303, 345, 624), (694, 304, 346, 697), (303, 305, 347, 345), (291, 359, 363, 332), (177, 283, 385, 375), (170, 276, 384, 374), (707, 261, 383, 726), (700, 254, 382, 727), (254, 240, 381, 382), (261, 247, 380, 383), (157, 372, 378, 216), (195, 376, 379, 217), (218, 217, 379, 378), (156, 188, 377, 373), (685, 177, 375, 698), (678, 170, 374, 699), (601, 156, 373, 625), (608, 163, 372, 626), (247, 111, 371, 380), (240, 100, 370, 381), (100, 14, 1097, 1083, 1090, 367, 370), (94, 364, 369, 99), (568, 581, 368, 98), (111, 95, 365, 371), (506, 519, 366, 96), (99, 369, 422, 409), (225, 343, 421, 416), (343, 301, 420, 421), (600, 275, 419, 627), (239, 271, 418, 417), (109, 239, 417, 410), (45, 225, 416, 389), (49, 201, 415, 393), (717, 187, 414, 728), (275, 183, 413, 419), (187, 167, 412, 414), (301, 117, 411, 420), (46, 109, 410, 390), (201, 99, 409, 415), (69, 406, 408, 73), (556, 405, 407, 558), (73, 408, 407, 72), (554, 403, 405, 556), (552, 401, 403, 554), (65, 404, 406, 69), (57, 400, 402, 61), (550, 399, 401, 552), (61, 402, 404, 65), (548, 397, 399, 550), (545, 394, 397, 548), (41, 396, 398, 53), (53, 398, 400, 57), (524, 387, 391, 528), (647, 42, 386, 660), (369, 44, 388, 422), (42, 45, 389, 386), (43, 387, 395, 40), (46, 390, 392, 48), (47, 48, 392, 391), (117, 49, 393, 411), (40, 395, 396, 41), (98, 368, 447, 434), (224, 342, 446, 441), (342, 300, 445, 446), (599, 274, 444, 628), (238, 270, 443, 442), (108, 238, 442, 435), (32, 224, 441, 426), (37, 200, 440, 430), (716, 186, 439, 729), (274, 182, 438, 444), (186, 166, 437, 439), (300, 116, 436, 445), (34, 108, 435, 427), (200, 98, 434, 440), (1044, 424, 428, 1048), (33, 432, 433, 38), (116, 37, 430, 436), (35, 36, 429, 428), (34, 427, 429, 36), (29, 424, 432, 33), (28, 32, 426, 423), (368, 31, 425, 447), (38, 433, 431, 30), (646, 28, 423, 661), (474, 449, 453, 478), (1051, 1064, 469, 456), (1058, 1063, 468, 463), (1063, 1062, 467, 468), (1065, 1061, 466, 629), (1059, 1060, 465, 464), (1052, 1059, 464, 457), (1046, 1058, 463, 451), (1050, 1057, 462, 455), (1068, 1056, 461, 730), (1061, 1055, 460, 466), (1056, 1054, 459, 461), (1062, 1053, 458, 467), (1047, 1052, 457, 452), (1057, 1051, 456, 462), (1041, 471, 472, 1042), (1053, 1050, 455, 458), (1048, 1049, 454, 453), (1047, 452, 454, 1049), (1044, 449, 471, 1041), (1043, 1046, 451, 448), (1064, 1045, 450, 469), (1042, 472, 470, 1040), (1066, 1043, 448, 662), (1102, 474, 478, 1106), (456, 469, 494, 481), (463, 468, 493, 488), (468, 467, 492, 493), (629, 466, 491, 630), (464, 465, 490, 489), (457, 464, 489, 482), (451, 463, 488, 476), (455, 462, 487, 480), (730, 461, 486, 731), (466, 460, 485, 491), (461, 459, 484, 486), (467, 458, 483, 492), (452, 457, 482, 477), (462, 456, 481, 487), (471, 496, 497, 472), (458, 455, 480, 483), (453, 454, 479, 478), (452, 477, 479, 454), (449, 474, 496, 471), (448, 451, 476, 473), (469, 450, 475, 494), (472, 497, 495, 470), (662, 448, 473, 663), (3, 499, 503, 21), (1109, 1122, 519, 506), (1116, 1121, 518, 513), (1121, 1120, 517, 518), (1123, 1119, 516, 631), (1117, 1118, 515, 514), (1110, 1117, 514, 507), (1104, 1116, 513, 501), (1108, 1115, 512, 505), (1126, 1114, 511, 732), (1119, 1113, 510, 516), (1114, 1112, 509, 511), (1120, 1111, 508, 517), (1105, 1110, 507, 502), (1115, 1109, 506, 512), (1099, 521, 522, 1100), (1111, 1108, 505, 508), (1106, 1107, 504, 503), (1105, 502, 504, 1107), (1102, 499, 521, 1099), (1101, 1104, 501, 498), (1122, 1103, 500, 519), (1100, 522, 520, 1098), (1124, 1101, 498, 664), (1011, 524, 528, 1015), (995, 545, 548, 998), (998, 548, 550, 1000), (1000, 550, 552, 1002), (1002, 552, 554, 1004), (1004, 554, 556, 1006), (1006, 556, 558, 1008), (409, 422, 544, 531), (416, 421, 543, 538), (421, 420, 542, 543), (671, 660, 769, 755), (417, 418, 540, 539), (410, 417, 539, 532), (389, 416, 538, 526), (393, 415, 537, 530), (573, 571, 737, 742), (414, 412, 749, 754), (578, 572, 740, 747), (420, 411, 533, 542), (390, 410, 532, 527), (415, 409, 531, 537), (406, 557, 559, 408), (408, 559, 558, 407), (404, 555, 557, 406), (400, 551, 553, 402), (402, 553, 555, 404), (396, 547, 549, 398), (398, 549, 551, 400), (660, 386, 523, 665), (422, 388, 525, 544), (386, 389, 526, 523), (387, 524, 546, 395), (390, 527, 529, 392), (391, 392, 529, 528), (411, 393, 530, 533), (395, 546, 547, 396), (67, 593, 595, 71), (63, 591, 593, 67), (59, 589, 591, 63), (55, 587, 589, 59), (51, 585, 587, 55), (30, 582, 585, 51), (29, 561, 565, 35), (1018, 1031, 581, 568), (1025, 1030, 580, 575), (1030, 1029, 579, 580), (1032, 1028, 578, 633), (1026, 1027, 577, 576), (1019, 1026, 576, 569), (1013, 1025, 575, 563), (1017, 1024, 574, 567), (1035, 1023, 573, 734), (1028, 1022, 572, 578), (1023, 1021, 571, 573), (1029, 1020, 570, 579), (1014, 1019, 569, 564), (1024, 1018, 568, 574), (1007, 594, 596, 1009), (1009, 596, 595, 1008), (1005, 592, 594, 1007), (1001, 588, 590, 1003), (1003, 590, 592, 1005), (997, 584, 586, 999), (999, 586, 588, 1001), (1033, 1010, 560, 666), (1031, 1012, 562, 581), (1010, 1013, 563, 560), (1011, 561, 583, 996), (1014, 564, 566, 1016), (1015, 1016, 566, 565), (1020, 1017, 567, 570), (996, 583, 584, 997), (1021, 1032, 633, 571), (1034, 676, 763, 1038), (1112, 1123, 631, 509), (459, 629, 630, 484), (1054, 1065, 629, 459), (166, 599, 628, 437), (167, 600, 627, 412), (283, 608, 626, 385), (276, 601, 625, 384), (310, 617, 624, 350), (291, 616, 623, 359), (278, 603, 619, 319), (230, 616, 621, 329), (311, 618, 622, 339), (319, 619, 621, 332), (339, 622, 620, 321), (169, 610, 620, 317), (359, 623, 618, 311), (284, 609, 617, 310), (163, 608, 613, 218), (164, 597, 600, 167), (182, 274, 746, 739), (509, 631, 598, 165), (350, 624, 615, 290), (286, 611, 614, 289), (289, 614, 613, 288), (282, 607, 612, 287), (280, 605, 611, 286), (384, 625, 607, 282), (287, 612, 606, 281), (285, 610, 605, 280), (279, 604, 598, 273), (385, 626, 602, 277), (272, 597, 603, 278), (290, 615, 604, 279), (281, 606, 609, 284), (419, 413, 752, 753), (646, 669, 738, 770), (1125, 1124, 664, 675), (673, 662, 663, 674), (1067, 1066, 662, 673), (669, 646, 661, 672), (670, 647, 660, 671), (5, 634, 659, 366), (94, 641, 658, 364), (298, 654, 657, 340), (227, 652, 656, 351), (351, 656, 655, 292), (112, 642, 654, 298), (340, 657, 653, 222), (10, 636, 652, 227), (685, 641, 650, 690), (212, 651, 650, 213), (22, 638, 649, 202), (96, 640, 648, 198), (202, 649, 651, 212), (292, 655, 643, 114), (24, 639, 642, 112), (222, 653, 637, 8), (0, 644, 636, 10), (364, 658, 635, 4), (8, 637, 645, 1), (114, 643, 638, 22), (198, 648, 639, 24), (366, 659, 640, 96), (667, 644, 647, 670), (669, 182, 739, 738), (675, 664, 645, 668), (510, 675, 668, 181), (572, 677, 766, 740), (180, 667, 670, 183), (177, 685, 690, 214), (183, 670, 671, 413), (182, 669, 672, 438), (1055, 1067, 673, 460), (460, 673, 674, 485), (1113, 1125, 675, 510), (418, 728, 750, 751), (1022, 1034, 677, 572), (634, 678, 699, 659), (641, 685, 698, 658), (654, 694, 697, 657), (652, 692, 696, 656), (656, 696, 695, 655), (642, 686, 694, 654), (657, 697, 693, 653), (636, 680, 692, 652), (651, 691, 690, 650), (638, 682, 689, 649), (640, 684, 688, 648), (649, 689, 691, 651), (655, 695, 687, 643), (639, 683, 686, 642), (653, 693, 681, 637), (644, 667, 680, 636), (658, 698, 679, 635), (637, 681, 668, 645), (643, 687, 682, 638), (648, 688, 683, 639), (659, 699, 684, 640), (540, 418, 751, 759), (186, 716, 743, 741), (1118, 1126, 732, 515), (465, 730, 731, 490), (1060, 1068, 730, 465), (270, 716, 729, 443), (271, 717, 728, 418), (188, 700, 727, 377), (195, 707, 726, 376), (305, 718, 725, 347), (234, 712, 724, 356), (190, 702, 720, 314), (297, 719, 723, 326), (266, 712, 722, 333), (314, 720, 722, 331), (326, 723, 721, 316), (356, 724, 719, 297), (196, 708, 718, 305), (347, 725, 713, 235), (192, 704, 711, 211), (194, 706, 710, 210), (193, 705, 708, 196), (235, 713, 703, 191), (184, 714, 702, 190), (376, 726, 701, 189), (191, 703, 715, 185), (197, 709, 704, 192), (210, 710, 705, 193), (377, 727, 706, 194), (211, 711, 707, 195), (263, 709, 721, 325), (268, 714, 717, 271), (599, 166, 736, 735), (515, 732, 715, 269), (742, 737, 736, 741), (747, 740, 739, 746), (765, 742, 741, 743), (764, 747, 746, 735), (748, 753, 760, 761), (750, 754, 758, 762), (753, 752, 757, 760), (754, 749, 756, 758), (749, 748, 761, 756), (737, 764, 735, 736), (1038, 1037, 768, 766), (755, 769, 767, 763), (766, 768, 770, 738), (740, 766, 738, 739), (752, 755, 763, 757), (1036, 1039, 765, 745), (751, 750, 762, 759), (745, 765, 743, 744), (633, 578, 747, 764), (166, 186, 741, 736), (1035, 734, 765, 1039), (1027, 540, 759, 1036), (413, 671, 755, 752), (716, 270, 744, 743), (1033, 666, 768, 1037), (676, 535, 757, 763), (660, 665, 767, 769), (412, 627, 748, 749), (571, 633, 764, 737), (535, 541, 760, 757), (534, 536, 758, 756), (274, 599, 735, 746), (666, 646, 770, 768), (270, 577, 745, 744), (728, 414, 754, 750), (627, 419, 753, 748), (806, 788, 814, 837), (793, 781, 828, 833), (785, 793, 833, 832), (783, 805, 834, 830), (800, 796, 841, 827), (788, 786, 809, 814), (778, 776, 821, 826), (790, 787, 812, 819), (772, 775, 818, 811), (780, 777, 824, 825), (795, 799, 810, 842), (799, 772, 811, 810), (787, 802, 838, 812), (779, 804, 822, 823), (784, 779, 823, 831), (773, 803, 815, 813), (791, 771, 808, 807), (814, 809, 808, 813), (819, 812, 811, 818), (837, 814, 813, 815), (836, 819, 818, 807), (820, 825, 832, 833), (822, 826, 830, 834), (825, 824, 829, 832), (826, 821, 828, 830), (821, 820, 833, 828), (809, 836, 807, 808), (835, 839, 840, 838), (827, 841, 839, 835), (838, 840, 842, 810), (812, 838, 810, 811), (824, 827, 835, 829), (831, 834, 837, 817), (823, 822, 834, 831), (817, 837, 815, 816), (794, 790, 819, 836), (771, 773, 813, 808), (805, 806, 837, 834), (789, 784, 831, 817), (777, 800, 827, 824), (803, 774, 816, 815), (797, 798, 840, 839), (801, 782, 829, 835), (796, 797, 839, 841), (776, 792, 820, 821), (786, 794, 836, 809), (782, 785, 832, 829), (781, 783, 830, 828), (775, 791, 807, 818), (798, 795, 842, 840), (774, 789, 817, 816), (804, 778, 826, 822), (792, 780, 825, 820), (844, 843, 845, 846), (882, 864, 890, 913), (869, 857, 904, 909), (861, 869, 909, 908), (859, 881, 910, 906), (876, 872, 917, 903), (864, 862, 885, 890), (854, 852, 897, 902), (866, 863, 888, 895), (848, 851, 894, 887), (856, 853, 900, 901), (871, 875, 886, 918), (875, 848, 887, 886), (863, 878, 914, 888), (855, 880, 898, 899), (860, 855, 899, 907), (849, 879, 891, 889), (867, 847, 884, 883), (890, 885, 884, 889), (895, 888, 887, 894), (913, 890, 889, 891), (912, 895, 894, 883), (896, 901, 908, 909), (898, 902, 906, 910), (901, 900, 905, 908), (902, 897, 904, 906), (897, 896, 909, 904), (885, 912, 883, 884), (911, 915, 916, 914), (903, 917, 915, 911), (914, 916, 918, 886), (888, 914, 886, 887), (900, 903, 911, 905), (1075, 1076, 913, 893), (899, 898, 910, 907), (893, 913, 891, 892), (870, 866, 895, 912), (847, 849, 889, 884), (1074, 882, 913, 1076), (1073, 860, 907, 1075), (853, 876, 903, 900), (879, 850, 892, 891), (873, 874, 916, 915), (877, 858, 905, 911), (872, 873, 915, 917), (852, 868, 896, 897), (862, 870, 912, 885), (858, 861, 908, 905), (857, 859, 906, 904), (851, 867, 883, 894), (874, 871, 918, 916), (850, 865, 893, 892), (880, 854, 902, 898), (868, 856, 901, 896), (920, 919, 921, 922), (958, 940, 966, 989), (945, 933, 980, 985), (937, 945, 985, 984), (935, 957, 986, 982), (952, 948, 993, 979), (940, 938, 961, 966), (930, 928, 973, 978), (942, 939, 964, 971), (924, 927, 970, 963), (932, 929, 976, 977), (947, 951, 962, 994), (951, 924, 963, 962), (939, 954, 990, 964), (931, 956, 974, 975), (936, 931, 975, 983), (925, 955, 967, 965), (943, 923, 960, 959), (966, 961, 960, 965), (971, 964, 963, 970), (989, 966, 965, 967), (988, 971, 970, 959), (972, 977, 984, 985), (974, 978, 982, 986), (977, 976, 981, 984), (978, 973, 980, 982), (973, 972, 985, 980), (961, 988, 959, 960), (987, 991, 992, 990), (979, 993, 991, 987), (990, 992, 994, 962), (964, 990, 962, 963), (976, 979, 987, 981), (1071, 1072, 989, 969), (975, 974, 986, 983), (969, 989, 967, 968), (946, 942, 971, 988), (923, 925, 965, 960), (1070, 958, 989, 1072), (1069, 936, 983, 1071), (929, 952, 979, 976), (955, 926, 968, 967), (949, 950, 992, 991), (953, 934, 981, 987), (948, 949, 991, 993), (928, 944, 972, 973), (938, 946, 988, 961), (934, 937, 984, 981), (933, 935, 982, 980), (927, 943, 959, 970), (950, 947, 994, 992), (926, 941, 969, 968), (956, 930, 978, 974), (944, 932, 977, 972), (665, 1033, 1037, 767), (577, 1027, 1036, 745), (733, 1035, 1039, 762), (759, 762, 1039, 1036), (763, 767, 1037, 1038), (535, 676, 1034, 1022), (677, 1034, 1038, 766), (534, 632, 1032, 1021), (546, 996, 997, 547), (533, 530, 1017, 1020), (528, 529, 1016, 1015), (527, 1014, 1016, 529), (524, 1011, 996, 546), (523, 526, 1013, 1010), (544, 525, 1012, 1031), (665, 523, 1010, 1033), (549, 999, 1001, 551), (547, 997, 999, 549), (553, 1003, 1005, 555), (551, 1001, 1003, 553), (555, 1005, 1007, 557), (559, 1009, 1008, 558), (557, 1007, 1009, 559), (537, 531, 1018, 1024), (527, 532, 1019, 1014), (542, 533, 1020, 1029), (536, 534, 1021, 1023), (541, 535, 1022, 1028), (733, 536, 1023, 1035), (530, 537, 1024, 1017), (526, 538, 1025, 1013), (532, 539, 1026, 1019), (539, 540, 1027, 1026), (632, 541, 1028, 1032), (543, 542, 1029, 1030), (538, 543, 1030, 1025), (531, 544, 1031, 1018), (593, 1006, 1008, 595), (591, 1004, 1006, 593), (589, 1002, 1004, 591), (587, 1000, 1002, 589), (585, 998, 1000, 587), (582, 995, 998, 585), (561, 1011, 1015, 565), (443, 729, 1068, 1060), (438, 672, 1067, 1055), (672, 661, 1066, 1067), (437, 628, 1065, 1054), (661, 423, 1043, 1066), (433, 1042, 1040, 431), (447, 425, 1045, 1064), (423, 426, 1046, 1043), (424, 1044, 1041, 432), (427, 1047, 1049, 429), (428, 429, 1049, 1048), (436, 430, 1050, 1053), (432, 1041, 1042, 433), (440, 434, 1051, 1057), (427, 435, 1052, 1047), (445, 436, 1053, 1062), (439, 437, 1054, 1056), (444, 438, 1055, 1061), (729, 439, 1056, 1068), (430, 440, 1057, 1050), (426, 441, 1058, 1046), (435, 442, 1059, 1052), (442, 443, 1060, 1059), (628, 444, 1061, 1065), (446, 445, 1062, 1063), (441, 446, 1063, 1058), (434, 447, 1064, 1051), (449, 1044, 1048, 453), (941, 1069, 1071, 969), (957, 1070, 1072, 986), (983, 986, 1072, 1071), (865, 1073, 1075, 893), (881, 1074, 1076, 910), (907, 910, 1076, 1075), (490, 731, 1126, 1118), (485, 674, 1125, 1113), (674, 663, 1124, 1125), (484, 630, 1123, 1112), (663, 473, 1101, 1124), (497, 1100, 1098, 495), (494, 475, 1103, 1122), (473, 476, 1104, 1101), (474, 1102, 1099, 496), (477, 1105, 1107, 479), (478, 479, 1107, 1106), (483, 480, 1108, 1111), (496, 1099, 1100, 497), (487, 481, 1109, 1115), (477, 482, 1110, 1105), (492, 483, 1111, 1120), (486, 484, 1112, 1114), (491, 485, 1113, 1119), (731, 486, 1114, 1126), (480, 487, 1115, 1108), (476, 488, 1116, 1104), (482, 489, 1117, 1110), (489, 490, 1118, 1117), (630, 491, 1119, 1123), (493, 492, 1120, 1121), (488, 493, 1121, 1116), (481, 494, 1122, 1109), (499, 1102, 1106, 503)])
me_cube.polygons.foreach_set('material_index', [0, 0, 0, 4, 0, 0, 4, 0, 0, 0, 0, 0, 4, 0, 4, 0, 0, 4, 0, 0, 0, 0, 4, 0, 4, 0, 4, 4, 0, 4, 0, 0, 0, 0, 0, 4, 0, 0, 4, 4, 4, 0, 4, 4, 0, 0, 0, 0, 0, 0, 0, 0, 0, 0, 0, 0, 0, 0, 0, 0, 0, 0, 0, 0, 0, 0, 0, 0, 0, 0, 0, 4, 4, 4, 4, 4, 4, 4, 4, 4, 4, 0, 0, 0, 0, 0, 0, 0, 0, 0, 0, 0, 0, 0, 0, 0, 0, 0, 1, 0, 0, 0, 0, 0, 2, 2, 2, 2, 0, 2, 2, 2, 2, 2, 2, 2, 0, 0, 2, 2, 2, 2, 2, 2, 4, 4, 4, 0, 4, 4, 4, 4, 0, 4, 1, 0, 0, 0, 2, 0, 0, 0, 0, 1, 0, 1, 0, 0, 0, 0, 0, 0, 2, 0, 0, 0, 0, 0, 0, 0, 0, 0, 0, 1, 0, 0, 0, 1, 0, 0, 0, 0, 1, 0, 0, 0, 0, 0, 0, 0, 0, 0, 0, 0, 0, 0, 1, 1, 1, 1, 1, 1, 1, 0, 1, 1, 0, 1, 0, 0, 0, 1, 0, 0, 0, 0, 1, 0, 0, 0, 1, 0, 0, 0, 0, 0, 1, 0, 0, 0, 0, 0, 0, 0, 0, 0, 0, 0, 0, 0, 0, 0, 0, 0, 0, 1, 0, 0, 1, 0, 0, 0, 0, 1, 0, 1, 1, 0, 0, 4, 1, 0, 1, 0, 0, 0, 0, 2, 0, 0, 0, 1, 1, 0, 0, 3, 3, 0, 0, 0, 0, 0, 0, 3, 0, 3, 0, 0, 0, 0, 1, 1, 1, 1, 1, 1, 1, 1, 1, 1, 1, 1, 1, 1, 1, 1, 1, 1, 1, 1, 1, 1, 1, 1, 1, 1, 1, 1, 1, 1, 1, 0, 0, 0, 0, 3, 0, 3, 3, 3, 1, 1, 0, 0, 1, 0, 0, 0, 0, 0, 0, 1, 2, 0, 0, 0, 0, 0, 1, 1, 1, 0, 2, 0, 0, 2, 0, 0, 0, 0, 0, 0, 0, 0, 0, 0, 0, 0, 0, 0, 0, 0, 0, 0, 0, 0, 0, 0, 0, 0, 0, 0, 0, 0, 0, 0, 0, 0, 0, 0, 4, 0, 0, 0, 4, 4, 4, 0, 4, 0, 0, 0, 0, 0, 0, 0, 0, 0, 0, 0, 0, 0, 0, 4, 4, 0, 4, 4, 4, 0, 0, 4, 0, 4, 0, 0, 0, 3, 0, 0, 0, 0, 3, 3, 3, 0, 0, 0, 4, 0, 4, 4, 4, 0, 0, 4, 0, 4, 0, 0, 0, 0, 0, 0, 0, 0, 0, 0, 0, 0, 0, 0, 4, 0, 4, 4, 4, 0, 0, 4, 0, 4, 0, 0, 0, 3, 3, 0, 0, 0, 3, 3, 3, 0, 0, 0, 4, 0, 4, 4, 4, 0, 0, 4, 0, 4, 0, 0, 0, 0, 0, 0, 0, 0, 0, 0, 0, 0, 0, 0, 0, 0, 0, 0, 0, 0, 0, 0, 0, 0, 0, 0, 0, 0, 0, 0, 4, 0, 4, 0, 4, 0, 0, 0, 0, 0, 0, 4, 0, 0, 0, 3, 0, 0, 0, 0, 3, 3, 3, 0, 0, 0, 0, 0, 0, 0, 0, 0, 0, 0, 0, 0, 4, 4, 4, 0, 4, 3, 1, 3, 0, 3, 0, 0, 2, 0, 0, 3, 1, 1, 1, 1, 1, 1, 3, 0, 1, 0, 0, 0, 0, 1, 1, 0, 0, 0, 0, 0, 0, 2, 0, 0, 0, 0, 0, 0, 0, 0, 0, 0, 0, 2, 0, 0, 0, 0, 0, 0, 1, 1, 0, 0, 1, 0, 0, 0, 0, 2, 0, 0, 0, 0, 0, 0, 0, 0, 0, 0, 1, 0, 0, 3, 0, 3, 0, 3, 0, 2, 0, 0, 0, 0, 0, 0, 1, 0, 0, 1, 0, 0, 0, 0, 2, 0, 0, 0, 0, 1, 0, 3, 0, 3, 0, 0, 0, 0, 0, 3, 1, 1, 1, 1, 1, 3, 0, 0, 0, 0, 0, 0, 0, 0, 0, 0, 0, 0, 0, 1, 0, 0, 0, 0, 0, 1, 0, 0, 1, 0, 0, 0, 0, 1, 0, 0, 0, 0, 1, 1, 1, 0, 0, 1, 1, 0, 0, 1, 0, 0, 0, 0, 0, 0, 0, 0, 1, 0, 0, 1, 1, 1, 1, 1, 1, 1, 1, 1, 1, 1, 1, 1, 1, 0, 1, 1, 1, 1, 0, 1, 1, 1, 1, 1, 1, 1, 0, 1, 1, 1, 1, 0, 0, 0, 1, 1, 0, 0, 1, 1, 0, 1, 1, 1, 1, 1, 1, 1, 1, 1, 1, 1, 1, 1, 1, 1, 1, 1, 1, 1, 1, 1, 1, 1, 1, 1, 1, 1, 1, 1, 1, 1, 1, 1, 1, 1, 1, 1, 1, 1, 1, 1, 1, 1, 1, 1, 1, 1, 1, 1, 1, 1, 1, 1, 1, 1, 1, 1, 1, 1, 1, 1, 1, 1, 1, 1, 1, 1, 1, 1, 1, 1, 1, 1, 1, 1, 1, 1, 1, 1, 1, 0, 1, 1, 1, 1, 1, 1, 1, 1, 1, 1, 1, 1, 1, 1, 1, 1, 1, 1, 1, 1, 1, 1, 1, 1, 1, 1, 1, 1, 1, 1, 1, 1, 1, 1, 1, 1, 1, 1, 1, 1, 1, 1, 1, 3, 1, 3, 4, 0, 4, 4, 4, 0, 0, 0, 0, 0, 0, 0, 0, 0, 0, 0, 0, 0, 3, 3, 3, 0, 0, 0, 0, 3, 0, 0, 0, 0, 0, 0, 0, 0, 0, 4, 3, 3, 0, 3, 0, 4, 0, 0, 4, 4, 4, 0, 4, 0, 0, 0, 3, 3, 3, 0, 0, 0, 0, 3, 0, 0, 0, 4, 1, 1, 1, 1, 1, 1, 3, 3, 0, 3, 0, 4, 0, 0, 4, 4, 4, 0, 4, 0, 0, 0, 3, 3, 3, 0, 0, 0, 3, 3, 0, 0, 0, 4])
me_cube.materials.append(mat_baznicassienas)
me_cube.materials.append(mat_baznicadurvis)
me_cube.materials.append(mat_baznicudurviskoks)
me_cube.materials.append(mat_baznicas_logi)
me_cube.materials.append(mat_jumts)
me_cube.use_remesh_preserve_volume = False
me_cube.use_remesh_preserve_attributes = False
me_cube.use_mirror_vertex_groups = False
me_cube.update()

# ---- objects
ob_cube = bpy.data.objects.new('Cube', me_cube)
ob_lamp = bpy.data.objects.new('Lamp', light_lamp)
ob_camera = bpy.data.objects.new('Camera', cam_camera)

# ---- transforms, parenting, visibility, modifiers, constraints
ob_cube.location = (0.0, 0.0, 0.9916)
ob_cube.lock_rotations_4d = False
ob_cube.empty_display_type = 'ARROWS'
ob_cube.lineart.crease_threshold = 0.0
_m = ob_cube.modifiers.new('Mirror', 'MIRROR')
_m.use_axis = (False, True, False)
ob_lamp.location = (4.076, 1.005, 5.904)
ob_lamp.rotation_euler = (0.6503, 0.05522, 1.866)
ob_lamp.lock_rotations_4d = False
ob_lamp.empty_display_type = 'ARROWS'
ob_lamp.color = (0.0, 0.0, 0.0, 0.0)
ob_lamp.lineart.crease_threshold = 0.0
ob_camera.location = (7.481, -6.508, 5.344)
ob_camera.rotation_euler = (1.109, 0.0, 0.8149)
ob_camera.lock_rotations_4d = False
ob_camera.empty_display_type = 'ARROWS'
ob_camera.color = (0.0, 0.0, 0.0, 0.0)
ob_camera.display_type = 'WIRE'
ob_camera.lineart.crease_threshold = 0.0

# ---- collection membership
col_collection_1.objects.link(ob_cube)
col_collection_1.objects.link(ob_lamp)
col_collection_1.objects.link(ob_camera)

# ---- scene / render settings (as saved in the file)
scene.camera = ob_camera
scene.frame_start = 1; scene.frame_end = 250; scene.frame_set(0)
scene.render.engine = 'BLENDER_EEVEE_NEXT'
scene.render.resolution_percentage = 50
scene.render.dither_intensity = 0.0
scene.cycles.use_denoising = False
scene.cycles.samples = 128
scene.cycles.sampling_pattern = 'TABULATED_SOBOL'
scene.cycles.light_sampling_threshold = 0.0
scene.cycles.use_adaptive_sampling = False
scene.cycles.use_light_tree = False
scene.cycles.blur_glossy = 0.0
scene.cycles.sample_clamp_indirect = 0.0
scene.view_settings.view_transform = 'Standard'
bpy.context.view_layer.update()
